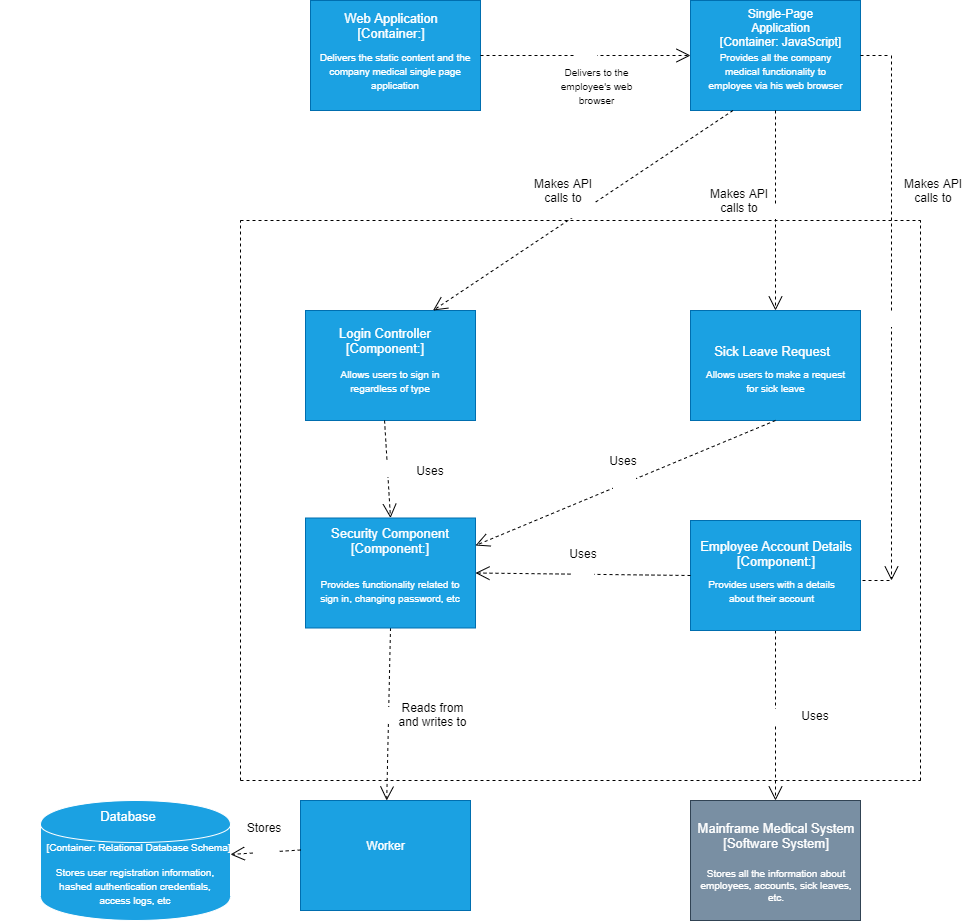

The diagram above was exported from draw.io. Its source (the exported page's mxGraphModel, read from the mxfile embedded in the PNG):
<mxGraphModel dx="1833" dy="565" grid="1" gridSize="10" guides="1" tooltips="1" connect="1" arrows="1" fold="1" page="1" pageScale="1" pageWidth="850" pageHeight="1100" math="0" shadow="0">
  <root>
    <mxCell id="HL2cK0d6g7ABv9OWsh5L-0" />
    <mxCell id="HL2cK0d6g7ABv9OWsh5L-1" parent="HL2cK0d6g7ABv9OWsh5L-0" />
    <mxCell id="HL2cK0d6g7ABv9OWsh5L-3" value="" style="rounded=0;whiteSpace=wrap;html=1;fillColor=#1ba1e2;strokeColor=#006EAF;fontColor=#ffffff;" parent="HL2cK0d6g7ABv9OWsh5L-1" vertex="1">
      <mxGeometry x="330" y="330" width="170" height="110" as="geometry" />
    </mxCell>
    <mxCell id="HL2cK0d6g7ABv9OWsh5L-4" value="" style="rounded=0;whiteSpace=wrap;html=1;fillColor=#798FA3;strokeColor=#314354;fontColor=#ffffff;" parent="HL2cK0d6g7ABv9OWsh5L-1" vertex="1">
      <mxGeometry x="330" y="820" width="170" height="120" as="geometry" />
    </mxCell>
    <mxCell id="HL2cK0d6g7ABv9OWsh5L-8" value="Mainframe Medical System&lt;br&gt;[Software System]" style="text;html=1;strokeColor=none;fillColor=none;align=center;verticalAlign=middle;whiteSpace=wrap;rounded=0;shadow=0;fontSize=13;fontColor=#FFFFFF;" parent="HL2cK0d6g7ABv9OWsh5L-1" vertex="1">
      <mxGeometry x="330" y="835" width="170" height="40" as="geometry" />
    </mxCell>
    <mxCell id="HL2cK0d6g7ABv9OWsh5L-9" value="Stores all the information about employees, accounts, sick leaves, etc." style="text;html=1;strokeColor=none;fillColor=none;align=center;verticalAlign=middle;whiteSpace=wrap;rounded=0;shadow=0;fontSize=10;fontColor=#FFFFFF;" parent="HL2cK0d6g7ABv9OWsh5L-1" vertex="1">
      <mxGeometry x="335.5" y="880" width="160" height="50" as="geometry" />
    </mxCell>
    <mxCell id="HL2cK0d6g7ABv9OWsh5L-17" value="" style="rounded=0;whiteSpace=wrap;html=1;fillColor=#1ba1e2;strokeColor=#006EAF;fontColor=#ffffff;" parent="HL2cK0d6g7ABv9OWsh5L-1" vertex="1">
      <mxGeometry x="-60" y="820" width="170" height="110" as="geometry" />
    </mxCell>
    <mxCell id="HL2cK0d6g7ABv9OWsh5L-18" value="" style="rounded=0;whiteSpace=wrap;html=1;fillColor=#1ba1e2;strokeColor=#006EAF;fontColor=#ffffff;" parent="HL2cK0d6g7ABv9OWsh5L-1" vertex="1">
      <mxGeometry x="330" y="20" width="170" height="110" as="geometry" />
    </mxCell>
    <mxCell id="HL2cK0d6g7ABv9OWsh5L-19" value="" style="rounded=0;whiteSpace=wrap;html=1;fillColor=#1ba1e2;strokeColor=#006EAF;fontColor=#ffffff;" parent="HL2cK0d6g7ABv9OWsh5L-1" vertex="1">
      <mxGeometry x="-50" y="20" width="170" height="110" as="geometry" />
    </mxCell>
    <mxCell id="HL2cK0d6g7ABv9OWsh5L-20" value="" style="shape=cylinder;whiteSpace=wrap;html=1;boundedLbl=1;backgroundOutline=1;strokeColor=#FFFFFF;fillColor=#1BA1E2;" parent="HL2cK0d6g7ABv9OWsh5L-1" vertex="1">
      <mxGeometry x="-320" y="820" width="190" height="120" as="geometry" />
    </mxCell>
    <mxCell id="HL2cK0d6g7ABv9OWsh5L-21" value="&lt;font color=&quot;#ffffff&quot; style=&quot;font-size: 13px&quot;&gt;Web Application&lt;br&gt;[Container:]&lt;/font&gt;" style="text;html=1;strokeColor=none;fillColor=none;align=center;verticalAlign=middle;whiteSpace=wrap;rounded=0;" parent="HL2cK0d6g7ABv9OWsh5L-1" vertex="1">
      <mxGeometry x="-50" y="30" width="160" height="30" as="geometry" />
    </mxCell>
    <mxCell id="HL2cK0d6g7ABv9OWsh5L-22" value="&lt;span style=&quot;font-size: 13px&quot;&gt;&lt;font color=&quot;#ffffff&quot;&gt;Database&lt;/font&gt;&lt;/span&gt;" style="text;html=1;strokeColor=none;fillColor=none;align=center;verticalAlign=middle;whiteSpace=wrap;rounded=0;" parent="HL2cK0d6g7ABv9OWsh5L-1" vertex="1">
      <mxGeometry x="-360" y="820" width="255" height="30" as="geometry" />
    </mxCell>
    <mxCell id="HL2cK0d6g7ABv9OWsh5L-23" value="&lt;font color=&quot;#ffffff&quot;&gt;Worker&lt;/font&gt;" style="text;html=1;strokeColor=none;fillColor=none;align=center;verticalAlign=middle;whiteSpace=wrap;rounded=0;" parent="HL2cK0d6g7ABv9OWsh5L-1" vertex="1">
      <mxGeometry x="-4.5" y="855" width="59" height="20" as="geometry" />
    </mxCell>
    <mxCell id="HL2cK0d6g7ABv9OWsh5L-25" value="&lt;font color=&quot;#ffffff&quot;&gt;Single-Page Application&lt;br&gt;[Container: JavaScript]&lt;/font&gt;" style="text;html=1;strokeColor=none;fillColor=none;align=center;verticalAlign=middle;whiteSpace=wrap;rounded=0;" parent="HL2cK0d6g7ABv9OWsh5L-1" vertex="1">
      <mxGeometry x="345.5" y="30" width="150" height="20" as="geometry" />
    </mxCell>
    <mxCell id="HL2cK0d6g7ABv9OWsh5L-26" value="&lt;font color=&quot;#ffffff&quot; style=&quot;font-size: 10px&quot;&gt;&lt;br&gt;&lt;span&gt;[Container: Relational Database Schema]&lt;/span&gt;&lt;/font&gt;" style="text;html=1;strokeColor=none;fillColor=none;align=center;verticalAlign=middle;whiteSpace=wrap;rounded=0;" parent="HL2cK0d6g7ABv9OWsh5L-1" vertex="1">
      <mxGeometry x="-320" y="846.5" width="195" height="25" as="geometry" />
    </mxCell>
    <mxCell id="HL2cK0d6g7ABv9OWsh5L-27" value="" style="endArrow=none;dashed=1;html=1;" parent="HL2cK0d6g7ABv9OWsh5L-1" edge="1">
      <mxGeometry width="50" height="50" relative="1" as="geometry">
        <mxPoint x="-120" y="800" as="sourcePoint" />
        <mxPoint x="-120" y="240" as="targetPoint" />
      </mxGeometry>
    </mxCell>
    <mxCell id="HL2cK0d6g7ABv9OWsh5L-28" value="" style="endArrow=none;dashed=1;html=1;" parent="HL2cK0d6g7ABv9OWsh5L-1" edge="1">
      <mxGeometry width="50" height="50" relative="1" as="geometry">
        <mxPoint x="-120" y="800" as="sourcePoint" />
        <mxPoint x="560" y="800" as="targetPoint" />
      </mxGeometry>
    </mxCell>
    <mxCell id="HL2cK0d6g7ABv9OWsh5L-29" value="" style="endArrow=none;dashed=1;html=1;" parent="HL2cK0d6g7ABv9OWsh5L-1" edge="1">
      <mxGeometry width="50" height="50" relative="1" as="geometry">
        <mxPoint x="560" y="800" as="sourcePoint" />
        <mxPoint x="560" y="240" as="targetPoint" />
      </mxGeometry>
    </mxCell>
    <mxCell id="HL2cK0d6g7ABv9OWsh5L-30" value="" style="endArrow=none;dashed=1;html=1;" parent="HL2cK0d6g7ABv9OWsh5L-1" edge="1">
      <mxGeometry width="50" height="50" relative="1" as="geometry">
        <mxPoint x="-120" y="240" as="sourcePoint" />
        <mxPoint x="560" y="240" as="targetPoint" />
      </mxGeometry>
    </mxCell>
    <mxCell id="HL2cK0d6g7ABv9OWsh5L-33" value="Use" style="endArrow=open;endSize=12;dashed=1;html=1;fontSize=13;fontColor=#FFFFFF;entryX=0;entryY=0.5;entryDx=0;entryDy=0;exitX=1;exitY=0.5;exitDx=0;exitDy=0;" parent="HL2cK0d6g7ABv9OWsh5L-1" source="HL2cK0d6g7ABv9OWsh5L-19" target="HL2cK0d6g7ABv9OWsh5L-18" edge="1">
      <mxGeometry width="160" relative="1" as="geometry">
        <mxPoint x="306.5" y="350" as="sourcePoint" />
        <mxPoint x="223.5" y="520" as="targetPoint" />
      </mxGeometry>
    </mxCell>
    <mxCell id="HL2cK0d6g7ABv9OWsh5L-34" value="Use" style="endArrow=open;endSize=12;dashed=1;html=1;fontSize=13;fontColor=#FFFFFF;exitX=0.5;exitY=1;exitDx=0;exitDy=0;" parent="HL2cK0d6g7ABv9OWsh5L-1" source="HL2cK0d6g7ABv9OWsh5L-18" target="HL2cK0d6g7ABv9OWsh5L-3" edge="1">
      <mxGeometry width="160" relative="1" as="geometry">
        <mxPoint x="200" y="414.5" as="sourcePoint" />
        <mxPoint x="370" y="414.5" as="targetPoint" />
      </mxGeometry>
    </mxCell>
    <mxCell id="HL2cK0d6g7ABv9OWsh5L-35" value="Use" style="endArrow=open;endSize=12;dashed=1;html=1;fontSize=13;fontColor=#FFFFFF;exitX=0.5;exitY=1;exitDx=0;exitDy=0;" parent="HL2cK0d6g7ABv9OWsh5L-1" source="HL2cK0d6g7ABv9OWsh5L-55" target="HL2cK0d6g7ABv9OWsh5L-17" edge="1">
      <mxGeometry width="160" relative="1" as="geometry">
        <mxPoint x="350" y="627" as="sourcePoint" />
        <mxPoint x="520" y="627" as="targetPoint" />
      </mxGeometry>
    </mxCell>
    <mxCell id="HL2cK0d6g7ABv9OWsh5L-36" value="Use" style="endArrow=open;endSize=12;dashed=1;html=1;fontSize=13;fontColor=#FFFFFF;exitX=0.001;exitY=0.45;exitDx=0;exitDy=0;exitPerimeter=0;" parent="HL2cK0d6g7ABv9OWsh5L-1" source="HL2cK0d6g7ABv9OWsh5L-17" target="HL2cK0d6g7ABv9OWsh5L-20" edge="1">
      <mxGeometry width="160" relative="1" as="geometry">
        <mxPoint x="-100" y="860" as="sourcePoint" />
        <mxPoint x="300" y="560" as="targetPoint" />
      </mxGeometry>
    </mxCell>
    <mxCell id="HL2cK0d6g7ABv9OWsh5L-38" value="&lt;font color=&quot;#ffffff&quot; style=&quot;font-size: 10px&quot;&gt;Delivers the static content and the company medical single page application&lt;/font&gt;" style="text;html=1;strokeColor=none;fillColor=none;align=center;verticalAlign=middle;whiteSpace=wrap;rounded=0;" parent="HL2cK0d6g7ABv9OWsh5L-1" vertex="1">
      <mxGeometry x="-55" y="80" width="180" height="20" as="geometry" />
    </mxCell>
    <mxCell id="HL2cK0d6g7ABv9OWsh5L-39" value="&lt;font style=&quot;font-size: 10px&quot;&gt;Delivers to the employee's web browser&lt;/font&gt;" style="text;html=1;strokeColor=none;fillColor=none;align=center;verticalAlign=middle;whiteSpace=wrap;rounded=0;" parent="HL2cK0d6g7ABv9OWsh5L-1" vertex="1">
      <mxGeometry x="198.5" y="95" width="75" height="20" as="geometry" />
    </mxCell>
    <mxCell id="HL2cK0d6g7ABv9OWsh5L-40" value="&lt;font style=&quot;font-size: 10px&quot; color=&quot;#ffffff&quot;&gt;Provides all the company medical functionality to employee via his web browser&lt;/font&gt;" style="text;html=1;strokeColor=none;fillColor=none;align=center;verticalAlign=middle;whiteSpace=wrap;rounded=0;" parent="HL2cK0d6g7ABv9OWsh5L-1" vertex="1">
      <mxGeometry x="345.5" y="80" width="139" height="20" as="geometry" />
    </mxCell>
    <mxCell id="HL2cK0d6g7ABv9OWsh5L-41" value="Makes API calls to" style="text;html=1;strokeColor=none;fillColor=none;align=center;verticalAlign=middle;whiteSpace=wrap;rounded=0;" parent="HL2cK0d6g7ABv9OWsh5L-1" vertex="1">
      <mxGeometry x="345.5" y="210" width="66" height="20" as="geometry" />
    </mxCell>
    <mxCell id="HL2cK0d6g7ABv9OWsh5L-43" value="Reads from and writes to" style="text;html=1;strokeColor=none;fillColor=none;align=center;verticalAlign=middle;whiteSpace=wrap;rounded=0;" parent="HL2cK0d6g7ABv9OWsh5L-1" vertex="1">
      <mxGeometry x="35" y="724" width="75" height="20" as="geometry" />
    </mxCell>
    <mxCell id="HL2cK0d6g7ABv9OWsh5L-44" value="Stores" style="text;html=1;strokeColor=none;fillColor=none;align=center;verticalAlign=middle;whiteSpace=wrap;rounded=0;" parent="HL2cK0d6g7ABv9OWsh5L-1" vertex="1">
      <mxGeometry x="-135" y="835" width="75" height="24" as="geometry" />
    </mxCell>
    <mxCell id="HL2cK0d6g7ABv9OWsh5L-45" value="&lt;font color=&quot;#ffffff&quot; style=&quot;font-size: 10px&quot;&gt;Stores user registration information, hashed authentication credentials, access logs, etc&lt;/font&gt;" style="text;html=1;strokeColor=none;fillColor=none;align=center;verticalAlign=middle;whiteSpace=wrap;rounded=0;" parent="HL2cK0d6g7ABv9OWsh5L-1" vertex="1">
      <mxGeometry x="-313" y="890" width="176" height="30" as="geometry" />
    </mxCell>
    <mxCell id="HL2cK0d6g7ABv9OWsh5L-46" value="Use" style="endArrow=open;endSize=12;dashed=1;html=1;fontSize=13;fontColor=#FFFFFF;exitX=0.5;exitY=1;exitDx=0;exitDy=0;" parent="HL2cK0d6g7ABv9OWsh5L-1" source="HL2cK0d6g7ABv9OWsh5L-54" target="HL2cK0d6g7ABv9OWsh5L-4" edge="1">
      <mxGeometry width="160" relative="1" as="geometry">
        <mxPoint x="600" y="550" as="sourcePoint" />
        <mxPoint x="601.1851851851852" y="630" as="targetPoint" />
      </mxGeometry>
    </mxCell>
    <mxCell id="HL2cK0d6g7ABv9OWsh5L-47" value="Uses&lt;br&gt;" style="text;html=1;strokeColor=none;fillColor=none;align=center;verticalAlign=middle;whiteSpace=wrap;rounded=0;" parent="HL2cK0d6g7ABv9OWsh5L-1" vertex="1">
      <mxGeometry x="424.5" y="725" width="60" height="20" as="geometry" />
    </mxCell>
    <mxCell id="HL2cK0d6g7ABv9OWsh5L-53" value="" style="rounded=0;whiteSpace=wrap;html=1;fillColor=#1ba1e2;strokeColor=#006EAF;fontColor=#ffffff;" parent="HL2cK0d6g7ABv9OWsh5L-1" vertex="1">
      <mxGeometry x="-55" y="330" width="170" height="110" as="geometry" />
    </mxCell>
    <mxCell id="HL2cK0d6g7ABv9OWsh5L-54" value="" style="rounded=0;whiteSpace=wrap;html=1;fillColor=#1ba1e2;strokeColor=#006EAF;fontColor=#ffffff;" parent="HL2cK0d6g7ABv9OWsh5L-1" vertex="1">
      <mxGeometry x="330" y="540" width="170" height="110" as="geometry" />
    </mxCell>
    <mxCell id="HL2cK0d6g7ABv9OWsh5L-55" value="" style="rounded=0;whiteSpace=wrap;html=1;fillColor=#1ba1e2;strokeColor=#006EAF;fontColor=#ffffff;" parent="HL2cK0d6g7ABv9OWsh5L-1" vertex="1">
      <mxGeometry x="-55" y="537.5" width="170" height="110" as="geometry" />
    </mxCell>
    <mxCell id="mgRr4T9W1JYQGYdtVp_D-1" value="&lt;font color=&quot;#ffffff&quot; style=&quot;font-size: 13px&quot;&gt;Login Controller&lt;br&gt;[Component:]&lt;/font&gt;" style="text;html=1;strokeColor=none;fillColor=none;align=center;verticalAlign=middle;whiteSpace=wrap;rounded=0;" parent="HL2cK0d6g7ABv9OWsh5L-1" vertex="1">
      <mxGeometry x="-30" y="350" width="110" height="20" as="geometry" />
    </mxCell>
    <mxCell id="mgRr4T9W1JYQGYdtVp_D-2" value="&lt;font color=&quot;#ffffff&quot; style=&quot;font-size: 13px&quot;&gt;Security Component&lt;br&gt;[Component:]&lt;/font&gt;" style="text;html=1;strokeColor=none;fillColor=none;align=center;verticalAlign=middle;whiteSpace=wrap;rounded=0;" parent="HL2cK0d6g7ABv9OWsh5L-1" vertex="1">
      <mxGeometry x="-30" y="550" width="120" height="20" as="geometry" />
    </mxCell>
    <mxCell id="mgRr4T9W1JYQGYdtVp_D-3" value="&lt;font color=&quot;#ffffff&quot; style=&quot;font-size: 13px&quot;&gt;Employee Account Details&lt;br&gt;[Component:]&lt;/font&gt;" style="text;html=1;strokeColor=none;fillColor=none;align=center;verticalAlign=middle;whiteSpace=wrap;rounded=0;" parent="HL2cK0d6g7ABv9OWsh5L-1" vertex="1">
      <mxGeometry x="320.5" y="563" width="189" height="20" as="geometry" />
    </mxCell>
    <mxCell id="mgRr4T9W1JYQGYdtVp_D-4" value="&lt;font color=&quot;#ffffff&quot;&gt;&lt;span style=&quot;font-size: 13px&quot;&gt;Sick Leave Request&lt;/span&gt;&lt;/font&gt;" style="text;html=1;strokeColor=none;fillColor=none;align=center;verticalAlign=middle;whiteSpace=wrap;rounded=0;" parent="HL2cK0d6g7ABv9OWsh5L-1" vertex="1">
      <mxGeometry x="334" y="360" width="155" height="20" as="geometry" />
    </mxCell>
    <mxCell id="mgRr4T9W1JYQGYdtVp_D-5" value="Use" style="endArrow=open;endSize=12;dashed=1;html=1;fontSize=13;fontColor=#FFFFFF;exitX=0.25;exitY=1;exitDx=0;exitDy=0;entryX=0.75;entryY=0;entryDx=0;entryDy=0;" parent="HL2cK0d6g7ABv9OWsh5L-1" source="HL2cK0d6g7ABv9OWsh5L-18" target="HL2cK0d6g7ABv9OWsh5L-53" edge="1">
      <mxGeometry width="160" relative="1" as="geometry">
        <mxPoint x="425" y="140" as="sourcePoint" />
        <mxPoint x="425" y="340" as="targetPoint" />
      </mxGeometry>
    </mxCell>
    <mxCell id="mgRr4T9W1JYQGYdtVp_D-6" value="Use" style="endArrow=open;endSize=12;dashed=1;html=1;fontSize=13;fontColor=#FFFFFF;exitX=0.465;exitY=1;exitDx=0;exitDy=0;exitPerimeter=0;entryX=0.5;entryY=0;entryDx=0;entryDy=0;" parent="HL2cK0d6g7ABv9OWsh5L-1" source="HL2cK0d6g7ABv9OWsh5L-53" target="HL2cK0d6g7ABv9OWsh5L-55" edge="1">
      <mxGeometry width="160" relative="1" as="geometry">
        <mxPoint x="240" y="490" as="sourcePoint" />
        <mxPoint x="260" y="650" as="targetPoint" />
      </mxGeometry>
    </mxCell>
    <mxCell id="mgRr4T9W1JYQGYdtVp_D-7" value="Use" style="endArrow=open;endSize=12;dashed=1;html=1;fontSize=13;fontColor=#FFFFFF;exitX=0;exitY=0.5;exitDx=0;exitDy=0;entryX=1;entryY=0.5;entryDx=0;entryDy=0;" parent="HL2cK0d6g7ABv9OWsh5L-1" source="HL2cK0d6g7ABv9OWsh5L-54" target="HL2cK0d6g7ABv9OWsh5L-55" edge="1">
      <mxGeometry width="160" relative="1" as="geometry">
        <mxPoint x="34.049999999999955" y="450" as="sourcePoint" />
        <mxPoint x="40" y="547.5" as="targetPoint" />
      </mxGeometry>
    </mxCell>
    <mxCell id="mgRr4T9W1JYQGYdtVp_D-8" value="Use" style="endArrow=open;endSize=12;dashed=1;html=1;fontSize=13;fontColor=#FFFFFF;" parent="HL2cK0d6g7ABv9OWsh5L-1" edge="1">
      <mxGeometry width="160" relative="1" as="geometry">
        <mxPoint x="531" y="75" as="sourcePoint" />
        <mxPoint x="531" y="600" as="targetPoint" />
      </mxGeometry>
    </mxCell>
    <mxCell id="mgRr4T9W1JYQGYdtVp_D-11" value="" style="endArrow=none;dashed=1;html=1;exitX=1;exitY=0.5;exitDx=0;exitDy=0;" parent="HL2cK0d6g7ABv9OWsh5L-1" source="HL2cK0d6g7ABv9OWsh5L-18" edge="1">
      <mxGeometry width="50" height="50" relative="1" as="geometry">
        <mxPoint x="540" y="110" as="sourcePoint" />
        <mxPoint x="530" y="75" as="targetPoint" />
      </mxGeometry>
    </mxCell>
    <mxCell id="mgRr4T9W1JYQGYdtVp_D-12" value="" style="endArrow=none;dashed=1;html=1;" parent="HL2cK0d6g7ABv9OWsh5L-1" edge="1">
      <mxGeometry width="50" height="50" relative="1" as="geometry">
        <mxPoint x="502" y="600" as="sourcePoint" />
        <mxPoint x="530" y="600" as="targetPoint" />
      </mxGeometry>
    </mxCell>
    <mxCell id="mgRr4T9W1JYQGYdtVp_D-13" value="Makes API calls to" style="text;html=1;strokeColor=none;fillColor=none;align=center;verticalAlign=middle;whiteSpace=wrap;rounded=0;" parent="HL2cK0d6g7ABv9OWsh5L-1" vertex="1">
      <mxGeometry x="540" y="200" width="66" height="20" as="geometry" />
    </mxCell>
    <mxCell id="mgRr4T9W1JYQGYdtVp_D-14" value="Makes API calls to" style="text;html=1;strokeColor=none;fillColor=none;align=center;verticalAlign=middle;whiteSpace=wrap;rounded=0;" parent="HL2cK0d6g7ABv9OWsh5L-1" vertex="1">
      <mxGeometry x="170" y="200" width="66" height="20" as="geometry" />
    </mxCell>
    <mxCell id="mgRr4T9W1JYQGYdtVp_D-15" value="&lt;font color=&quot;#ffffff&quot; style=&quot;font-size: 10px&quot;&gt;Allows users to sign in regardless of type&lt;/font&gt;" style="text;html=1;strokeColor=none;fillColor=none;align=center;verticalAlign=middle;whiteSpace=wrap;rounded=0;" parent="HL2cK0d6g7ABv9OWsh5L-1" vertex="1">
      <mxGeometry x="-45" y="390" width="150" height="20" as="geometry" />
    </mxCell>
    <mxCell id="mgRr4T9W1JYQGYdtVp_D-16" value="&lt;font color=&quot;#ffffff&quot; style=&quot;font-size: 10px&quot;&gt;Provides functionality related to sign in, changing password, etc&lt;/font&gt;" style="text;html=1;strokeColor=none;fillColor=none;align=center;verticalAlign=middle;whiteSpace=wrap;rounded=0;" parent="HL2cK0d6g7ABv9OWsh5L-1" vertex="1">
      <mxGeometry x="-50" y="600" width="160" height="20" as="geometry" />
    </mxCell>
    <mxCell id="mgRr4T9W1JYQGYdtVp_D-18" value="&lt;font color=&quot;#ffffff&quot; style=&quot;font-size: 10px&quot;&gt;Provides users with a details about their account&lt;/font&gt;" style="text;html=1;strokeColor=none;fillColor=none;align=center;verticalAlign=middle;whiteSpace=wrap;rounded=0;" parent="HL2cK0d6g7ABv9OWsh5L-1" vertex="1">
      <mxGeometry x="338" y="600" width="147" height="20" as="geometry" />
    </mxCell>
    <mxCell id="mgRr4T9W1JYQGYdtVp_D-19" value="Uses" style="text;html=1;strokeColor=none;fillColor=none;align=center;verticalAlign=middle;whiteSpace=wrap;rounded=0;" parent="HL2cK0d6g7ABv9OWsh5L-1" vertex="1">
      <mxGeometry x="50" y="480" width="40" height="20" as="geometry" />
    </mxCell>
    <mxCell id="mgRr4T9W1JYQGYdtVp_D-20" value="Uses" style="text;html=1;strokeColor=none;fillColor=none;align=center;verticalAlign=middle;whiteSpace=wrap;rounded=0;" parent="HL2cK0d6g7ABv9OWsh5L-1" vertex="1">
      <mxGeometry x="203" y="563" width="40" height="20" as="geometry" />
    </mxCell>
    <mxCell id="4Mbom6g40C95Y3t2qXEu-1" value="Use" style="endArrow=open;endSize=12;dashed=1;html=1;fontSize=13;fontColor=#FFFFFF;exitX=0.5;exitY=1;exitDx=0;exitDy=0;entryX=1;entryY=0.25;entryDx=0;entryDy=0;" parent="HL2cK0d6g7ABv9OWsh5L-1" source="HL2cK0d6g7ABv9OWsh5L-3" target="HL2cK0d6g7ABv9OWsh5L-55" edge="1">
      <mxGeometry width="160" relative="1" as="geometry">
        <mxPoint x="340" y="605" as="sourcePoint" />
        <mxPoint x="125" y="602.5" as="targetPoint" />
      </mxGeometry>
    </mxCell>
    <mxCell id="4Mbom6g40C95Y3t2qXEu-2" value="Uses" style="text;html=1;strokeColor=none;fillColor=none;align=center;verticalAlign=middle;whiteSpace=wrap;rounded=0;" parent="HL2cK0d6g7ABv9OWsh5L-1" vertex="1">
      <mxGeometry x="243" y="470" width="40" height="20" as="geometry" />
    </mxCell>
    <mxCell id="bqFCTFXcFOLYabrKo7m6-2" value="&lt;font color=&quot;#ffffff&quot;&gt;&lt;span style=&quot;font-size: 10px&quot;&gt;Allows users to make a request for sick leave&lt;/span&gt;&lt;/font&gt;" style="text;html=1;strokeColor=none;fillColor=none;align=center;verticalAlign=middle;whiteSpace=wrap;rounded=0;" vertex="1" parent="HL2cK0d6g7ABv9OWsh5L-1">
      <mxGeometry x="342" y="390" width="147" height="20" as="geometry" />
    </mxCell>
  </root>
</mxGraphModel>